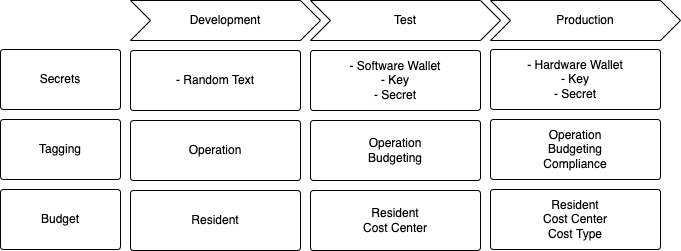

The diagram above was exported from draw.io. Its source (the exported page's mxGraphModel, read from the mxfile embedded in the PNG):
<mxGraphModel dx="946" dy="631" grid="1" gridSize="10" guides="1" tooltips="1" connect="1" arrows="1" fold="1" page="1" pageScale="1" pageWidth="850" pageHeight="1100" math="0" shadow="0">
  <root>
    <mxCell id="hVpSvLE_-6C5-hN2Nsb--0" />
    <mxCell id="hVpSvLE_-6C5-hN2Nsb--1" parent="hVpSvLE_-6C5-hN2Nsb--0" />
    <mxCell id="hVpSvLE_-6C5-hN2Nsb--2" value="Development" style="shape=step;perimeter=stepPerimeter;whiteSpace=wrap;html=1;fixedSize=1;" parent="hVpSvLE_-6C5-hN2Nsb--1" vertex="1">
      <mxGeometry x="210" y="131" width="190" height="40" as="geometry" />
    </mxCell>
    <mxCell id="hVpSvLE_-6C5-hN2Nsb--5" value="Test" style="shape=step;perimeter=stepPerimeter;whiteSpace=wrap;html=1;fixedSize=1;" parent="hVpSvLE_-6C5-hN2Nsb--1" vertex="1">
      <mxGeometry x="390" y="131" width="190" height="40" as="geometry" />
    </mxCell>
    <mxCell id="hVpSvLE_-6C5-hN2Nsb--6" value="Production" style="shape=step;perimeter=stepPerimeter;whiteSpace=wrap;html=1;fixedSize=1;" parent="hVpSvLE_-6C5-hN2Nsb--1" vertex="1">
      <mxGeometry x="570" y="131" width="190" height="40" as="geometry" />
    </mxCell>
    <mxCell id="hVpSvLE_-6C5-hN2Nsb--8" value="Secrets" style="rounded=1;whiteSpace=wrap;html=1;arcSize=5;" parent="hVpSvLE_-6C5-hN2Nsb--1" vertex="1">
      <mxGeometry x="80" y="180" width="120" height="60" as="geometry" />
    </mxCell>
    <mxCell id="hVpSvLE_-6C5-hN2Nsb--9" value="Tagging" style="rounded=1;whiteSpace=wrap;html=1;arcSize=5;" parent="hVpSvLE_-6C5-hN2Nsb--1" vertex="1">
      <mxGeometry x="80" y="250" width="120" height="60" as="geometry" />
    </mxCell>
    <mxCell id="hVpSvLE_-6C5-hN2Nsb--10" value="Budget" style="rounded=1;whiteSpace=wrap;html=1;arcSize=5;" parent="hVpSvLE_-6C5-hN2Nsb--1" vertex="1">
      <mxGeometry x="80" y="320" width="120" height="60" as="geometry" />
    </mxCell>
    <mxCell id="hVpSvLE_-6C5-hN2Nsb--11" value="- Random Text" style="rounded=1;whiteSpace=wrap;html=1;arcSize=5;" parent="hVpSvLE_-6C5-hN2Nsb--1" vertex="1">
      <mxGeometry x="210" y="181" width="170" height="60" as="geometry" />
    </mxCell>
    <mxCell id="hVpSvLE_-6C5-hN2Nsb--12" value="Operation" style="rounded=1;whiteSpace=wrap;html=1;arcSize=5;" parent="hVpSvLE_-6C5-hN2Nsb--1" vertex="1">
      <mxGeometry x="210" y="251" width="170" height="60" as="geometry" />
    </mxCell>
    <mxCell id="hVpSvLE_-6C5-hN2Nsb--13" value="Resident" style="rounded=1;whiteSpace=wrap;html=1;arcSize=5;" parent="hVpSvLE_-6C5-hN2Nsb--1" vertex="1">
      <mxGeometry x="210" y="321" width="170" height="60" as="geometry" />
    </mxCell>
    <mxCell id="hVpSvLE_-6C5-hN2Nsb--15" value="- Software Wallet&lt;br&gt;- Key&lt;br&gt;- Secret" style="rounded=1;whiteSpace=wrap;html=1;arcSize=5;" parent="hVpSvLE_-6C5-hN2Nsb--1" vertex="1">
      <mxGeometry x="390" y="181" width="170" height="60" as="geometry" />
    </mxCell>
    <mxCell id="hVpSvLE_-6C5-hN2Nsb--16" value="Operation&lt;br&gt;Budgeting" style="rounded=1;whiteSpace=wrap;html=1;arcSize=5;" parent="hVpSvLE_-6C5-hN2Nsb--1" vertex="1">
      <mxGeometry x="390" y="251" width="170" height="60" as="geometry" />
    </mxCell>
    <mxCell id="hVpSvLE_-6C5-hN2Nsb--17" value="Resident&lt;br&gt;Cost Center" style="rounded=1;whiteSpace=wrap;html=1;arcSize=5;" parent="hVpSvLE_-6C5-hN2Nsb--1" vertex="1">
      <mxGeometry x="390" y="321" width="170" height="60" as="geometry" />
    </mxCell>
    <mxCell id="hVpSvLE_-6C5-hN2Nsb--18" value="&lt;span&gt;- Hardware Wallet&lt;/span&gt;&lt;br&gt;&lt;span&gt;- Key&lt;/span&gt;&lt;br&gt;&lt;span&gt;- Secret&lt;/span&gt;" style="rounded=1;whiteSpace=wrap;html=1;arcSize=5;" parent="hVpSvLE_-6C5-hN2Nsb--1" vertex="1">
      <mxGeometry x="570" y="180" width="170" height="60" as="geometry" />
    </mxCell>
    <mxCell id="hVpSvLE_-6C5-hN2Nsb--19" value="Operation&lt;br&gt;Budgeting&lt;br&gt;Compliance" style="rounded=1;whiteSpace=wrap;html=1;arcSize=5;" parent="hVpSvLE_-6C5-hN2Nsb--1" vertex="1">
      <mxGeometry x="570" y="250" width="170" height="60" as="geometry" />
    </mxCell>
    <mxCell id="hVpSvLE_-6C5-hN2Nsb--20" value="Resident&lt;br&gt;Cost Center&lt;br&gt;Cost Type" style="rounded=1;whiteSpace=wrap;html=1;arcSize=5;" parent="hVpSvLE_-6C5-hN2Nsb--1" vertex="1">
      <mxGeometry x="570" y="320" width="170" height="60" as="geometry" />
    </mxCell>
  </root>
</mxGraphModel>